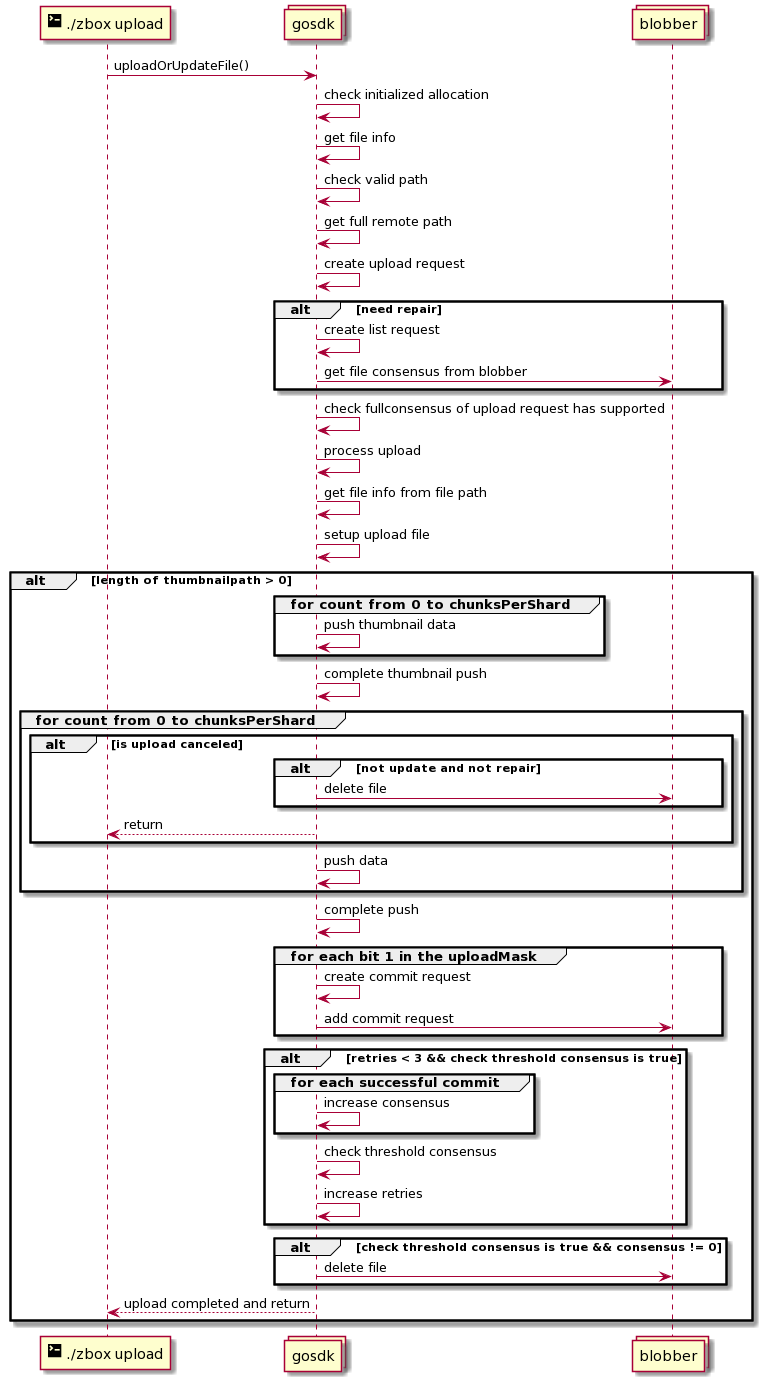

The diagram above was rendered by PlantUML. Its source (embedded in the PNG):
@startuml
participant "<size:20><&terminal></size> ./zbox upload" as cli
collections gosdk
collections blobber

cli -> gosdk: uploadOrUpdateFile()

gosdk -> gosdk: check initialized allocation
gosdk -> gosdk: get file info
gosdk -> gosdk: check valid path
gosdk -> gosdk: get full remote path
gosdk -> gosdk: create upload request

alt need repair
gosdk -> gosdk: create list request
gosdk -> blobber: get file consensus from blobber
end

gosdk -> gosdk: check fullconsensus of upload request has supported
gosdk -> gosdk: process upload
gosdk -> gosdk: get file info from file path
gosdk -> gosdk: setup upload file

alt length of thumbnailpath > 0
group for count from 0 to chunksPerShard
gosdk -> gosdk: push thumbnail data
end
gosdk -> gosdk: complete thumbnail push

group for count from 0 to chunksPerShard
alt is upload canceled
alt not update and not repair
gosdk -> blobber: delete file
end
gosdk --> cli: return
end
gosdk -> gosdk: push data
end
gosdk -> gosdk: complete push


group for each bit 1 in the uploadMask
gosdk -> gosdk: create commit request
gosdk -> blobber: add commit request
end

alt retries < 3 && check threshold consensus is true
group for each successful commit
gosdk -> gosdk: increase consensus
end
gosdk -> gosdk: check threshold consensus
gosdk -> gosdk: increase retries
end

alt check threshold consensus is true && consensus != 0
gosdk -> blobber: delete file
end

gosdk --> cli: upload completed and return
end
@enduml